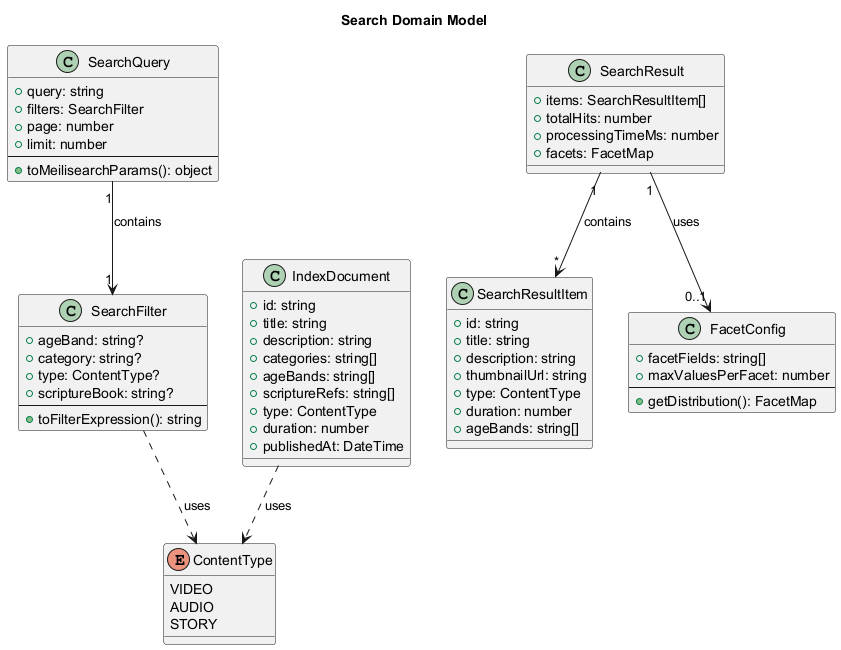

The diagram above was rendered by PlantUML. Its source (embedded in the PNG):
@startuml class-search-domain
title Search Domain Model

class SearchQuery {
    +query: string
    +filters: SearchFilter
    +page: number
    +limit: number
    --
    +toMeilisearchParams(): object
}

class SearchFilter {
    +ageBand: string?
    +category: string?
    +type: ContentType?
    +scriptureBook: string?
    --
    +toFilterExpression(): string
}

enum ContentType {
    VIDEO
    AUDIO
    STORY
}

class SearchResult {
    +items: SearchResultItem[]
    +totalHits: number
    +processingTimeMs: number
    +facets: FacetMap
}

class SearchResultItem {
    +id: string
    +title: string
    +description: string
    +thumbnailUrl: string
    +type: ContentType
    +duration: number
    +ageBands: string[]
}

class IndexDocument {
    +id: string
    +title: string
    +description: string
    +categories: string[]
    +ageBands: string[]
    +scriptureRefs: string[]
    +type: ContentType
    +duration: number
    +publishedAt: DateTime
}

class FacetConfig {
    +facetFields: string[]
    +maxValuesPerFacet: number
    --
    +getDistribution(): FacetMap
}

SearchQuery "1" --> "1" SearchFilter : contains
SearchResult "1" --> "*" SearchResultItem : contains
SearchFilter ..> ContentType : uses
IndexDocument ..> ContentType : uses
SearchResult "1" --> "0..1" FacetConfig : uses

@enduml